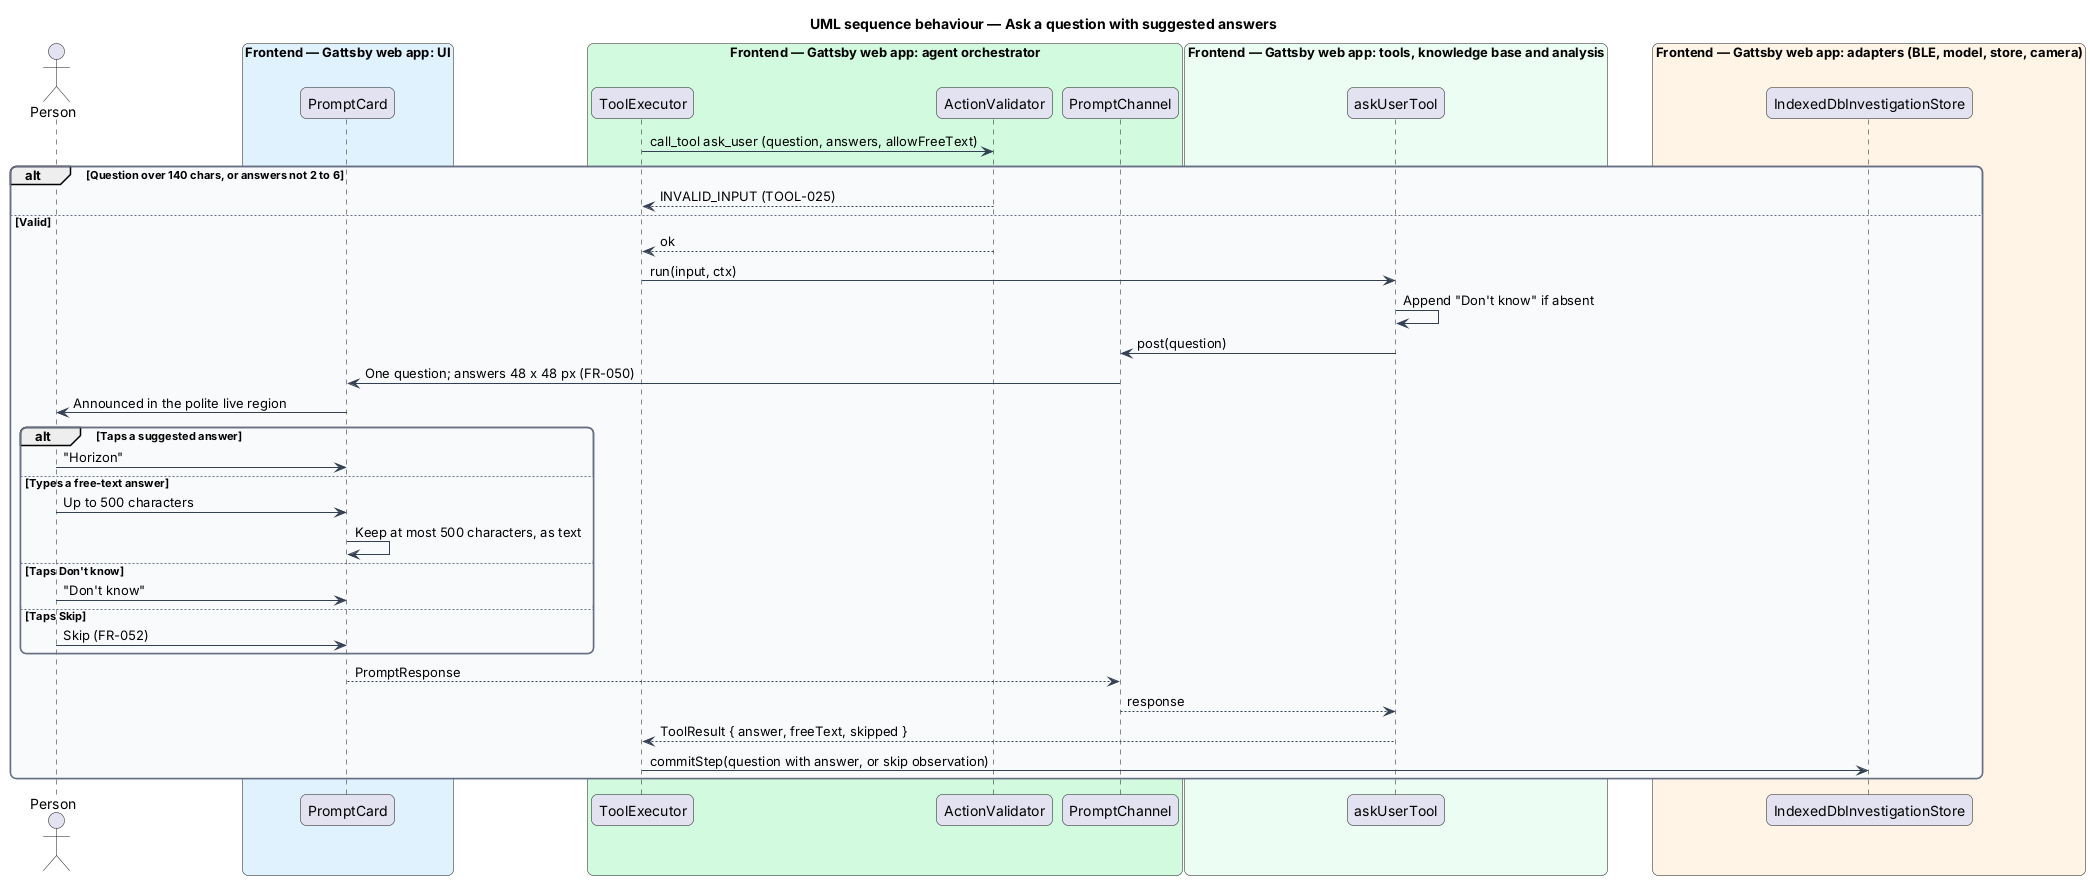

The diagram above was rendered by PlantUML. Its source (embedded in the PNG):
@startuml
title UML sequence behaviour — Ask a question with suggested answers
skinparam backgroundColor #FFFFFF
skinparam shadowing false
skinparam roundcorner 12
skinparam defaultFontName Arial
skinparam ArrowColor #344054
skinparam rectangle {
  BorderColor #344054
  FontColor #101828
}
skinparam package {
  BorderColor #667085
  FontColor #101828
  BackgroundColor #F9FAFB
}
actor "Person" as person
box "Frontend — Gattsby web app: UI" #E0F2FE
  participant "PromptCard" as card
end box
box "Frontend — Gattsby web app: agent orchestrator" #D1FADF
  participant "ToolExecutor" as exec
  participant "ActionValidator" as val
  participant "PromptChannel" as channel
end box
box "Frontend — Gattsby web app: tools, knowledge base and analysis" #ECFDF3
  participant "askUserTool" as tool
end box
box "Frontend — Gattsby web app: adapters (BLE, model, store, camera)" #FFF4E5
  participant "IndexedDbInvestigationStore" as store
end box

exec -> val : call_tool ask_user (question, answers, allowFreeText)
alt Question over 140 chars, or answers not 2 to 6
  val --> exec : INVALID_INPUT (TOOL-025)
else Valid
  val --> exec : ok
  exec -> tool : run(input, ctx)
  tool -> tool : Append "Don't know" if absent
  tool -> channel : post(question)
  channel -> card : One question; answers 48 x 48 px (FR-050)
  card -> person : Announced in the polite live region
  alt Taps a suggested answer
    person -> card : "Horizon"
  else Types a free-text answer
    person -> card : Up to 500 characters
    card -> card : Keep at most 500 characters, as text
  else Taps Don't know
    person -> card : "Don't know"
  else Taps Skip
    person -> card : Skip (FR-052)
  end
  card --> channel : PromptResponse
  channel --> tool : response
  tool --> exec : ToolResult { answer, freeText, skipped }
  exec -> store : commitStep(question with answer, or skip observation)
end
@enduml